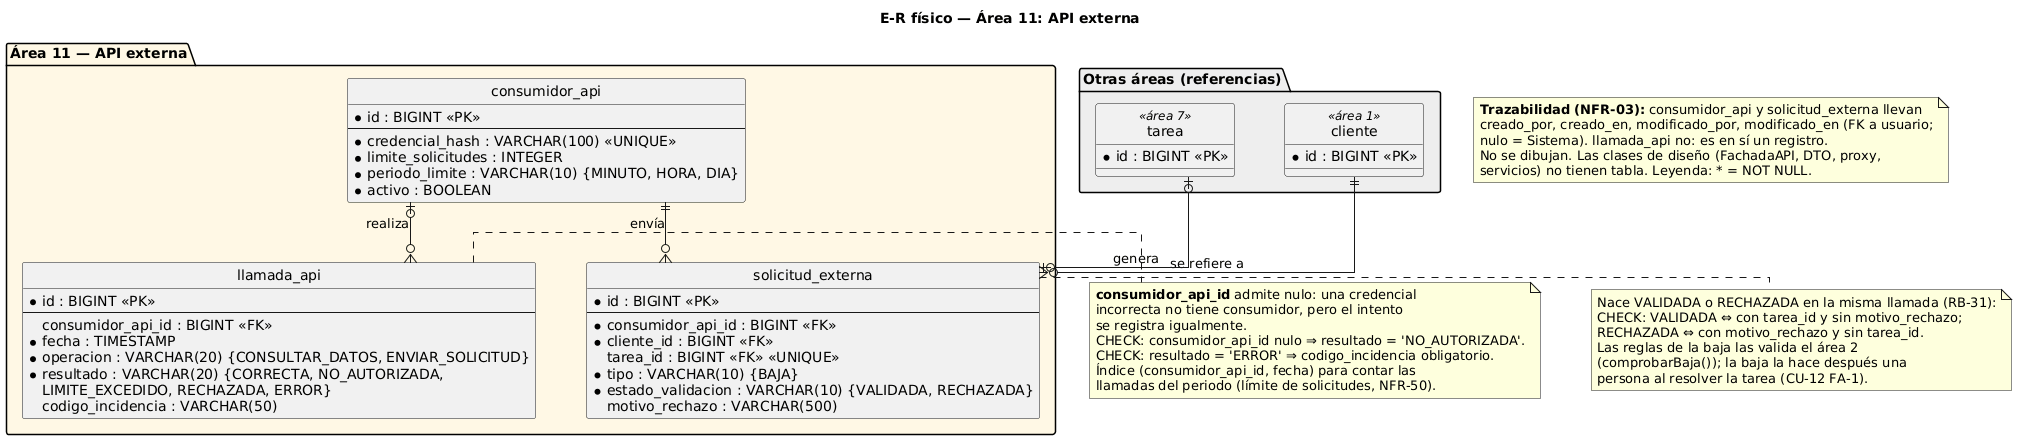

The diagram above was rendered by PlantUML. Its source (embedded in the PNG):
@startuml er_area11
skinparamlocked defaultFontName DejaVu Sans
title E-R físico — Área 11: API externa
hide circle
skinparam linetype ortho
skinparam nodesep 50
skinparam ranksep 60

package "Área 11 — API externa" #FFF8E5 {
  entity consumidor_api {
    * id : BIGINT <<PK>>
    --
    * credencial_hash : VARCHAR(100) <<UNIQUE>>
    * limite_solicitudes : INTEGER
    * periodo_limite : VARCHAR(10) {MINUTO, HORA, DIA}
    * activo : BOOLEAN
  }

  entity llamada_api {
    * id : BIGINT <<PK>>
    --
    consumidor_api_id : BIGINT <<FK>>
    * fecha : TIMESTAMP
    * operacion : VARCHAR(20) {CONSULTAR_DATOS, ENVIAR_SOLICITUD}
    * resultado : VARCHAR(20) {CORRECTA, NO_AUTORIZADA,
      LIMITE_EXCEDIDO, RECHAZADA, ERROR}
    codigo_incidencia : VARCHAR(50)
  }

  entity solicitud_externa {
    * id : BIGINT <<PK>>
    --
    * consumidor_api_id : BIGINT <<FK>>
    * cliente_id : BIGINT <<FK>>
    tarea_id : BIGINT <<FK>> <<UNIQUE>>
    * tipo : VARCHAR(10) {BAJA}
    * estado_validacion : VARCHAR(10) {VALIDADA, RECHAZADA}
    motivo_rechazo : VARCHAR(500)
  }
}

package "Otras áreas (referencias)" #EEEEEE {
  entity cliente <<área 1>> {
    * id : BIGINT <<PK>>
  }
  entity tarea <<área 7>> {
    * id : BIGINT <<PK>>
  }
}

consumidor_api |o--o{ llamada_api : realiza
consumidor_api ||--o{ solicitud_externa : envía
cliente ||--o{ solicitud_externa : se refiere a
tarea |o--o| solicitud_externa : genera

note right of llamada_api
  **consumidor_api_id** admite nulo: una credencial
  incorrecta no tiene consumidor, pero el intento
  se registra igualmente.
  CHECK: consumidor_api_id nulo ⇒ resultado = 'NO_AUTORIZADA'.
  CHECK: resultado = 'ERROR' ⇒ codigo_incidencia obligatorio.
  Índice (consumidor_api_id, fecha) para contar las
  llamadas del periodo (límite de solicitudes, NFR-50).
end note

note right of solicitud_externa
  Nace VALIDADA o RECHAZADA en la misma llamada (RB-31):
  CHECK: VALIDADA ⇔ con tarea_id y sin motivo_rechazo;
  RECHAZADA ⇔ con motivo_rechazo y sin tarea_id.
  Las reglas de la baja las valida el área 2
  (comprobarBaja()); la baja la hace después una
  persona al resolver la tarea (CU-12 FA-1).
end note

note as Auditoria
  **Trazabilidad (NFR-03):** consumidor_api y solicitud_externa llevan
  creado_por, creado_en, modificado_por, modificado_en (FK a usuario;
  nulo = Sistema). llamada_api no: es en sí un registro.
  No se dibujan. Las clases de diseño (FachadaAPI, DTO, proxy,
  servicios) no tienen tabla. Leyenda: * = NOT NULL.
end note
@enduml